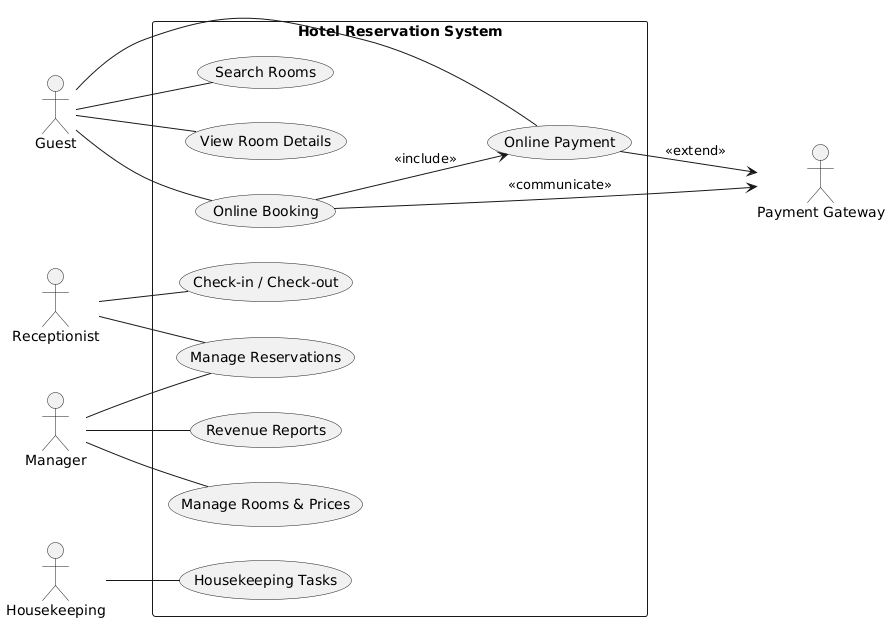

The diagram above was rendered by PlantUML. Its source (embedded in the PNG):
@startuml
left to right direction
actor Guest
actor Receptionist
actor Manager
actor "Payment Gateway" as PaymentGateway
actor Housekeeping

rectangle "Hotel Reservation System" {
  (Search Rooms) as UC1
  (View Room Details) as UC2
  (Online Booking) as UC3
  (Online Payment) as UC4
  (Check-in / Check-out) as UC5
  (Manage Rooms & Prices) as UC6
  (Manage Reservations) as UC7
  (Housekeeping Tasks) as UC8
  (Revenue Reports) as UC9
}

Guest -- UC1
Guest -- UC2
Guest -- UC3
Guest -- UC4

Receptionist -- UC5
Receptionist -- UC7

Manager -- UC6
Manager -- UC7
Manager -- UC9

Housekeeping -- UC8

UC3 --> UC4 : <<include>>
UC3 --> PaymentGateway : <<communicate>>
UC4 --> PaymentGateway : <<extend>>
@enduml